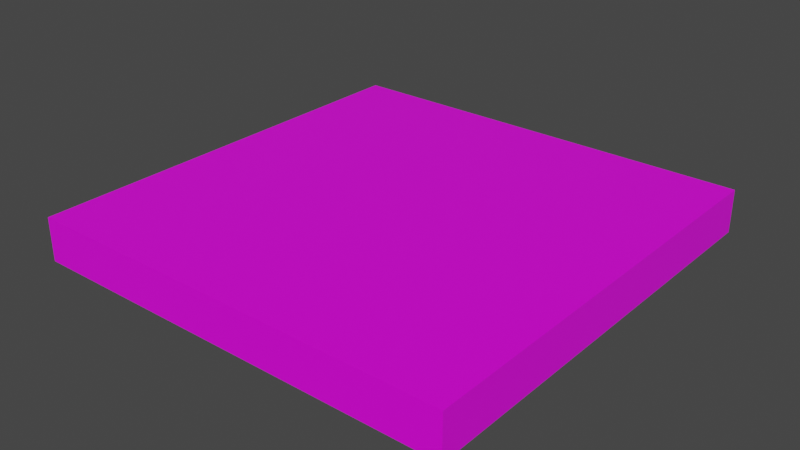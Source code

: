 # Source: Slab.blend  (saved by Blender 2.90.8; exported with 4.5.12 LTS)
import bpy
from mathutils import Matrix  # noqa: F401  (used for matrix-valued properties, if any)

bpy.ops.wm.read_factory_settings(use_empty=True)
scene = bpy.context.scene
scene.name = 'Scene'

# ---- collections
col_collection = bpy.data.collections.new('Collection'); scene.collection.children.link(col_collection)

# ---- images (referenced by path relative to the original .blend; pixels are not part of the script)
import os
ASSET_DIR = os.environ.get("B2B_ASSET_DIR", "")  # directory of the original .blend (textures are referenced by path, not embedded)
HERE = os.path.dirname(os.path.abspath(__file__))  # packed textures are extracted next to this script under _unpacked/

def load_image(name, relpath, width, height, colorspace="sRGB"):
    """Load a texture the original file referenced (path relative to the .blend, or extracted next to this script)."""
    p = next((c for c in (os.path.join(HERE, relpath), os.path.join(ASSET_DIR, relpath)) if relpath and os.path.exists(c)), "")
    if p:
        img = bpy.data.images.load(p, check_existing=True)
        img.name = name
    else:  # same state as the original file: an image datablock whose file is absent (Cycles renders it pink)
        img = bpy.data.images.new(name, width, height)
        img.source = "FILE"
        img.filepath = "//" + (relpath or name)
    img.colorspace_settings.name = colorspace
    return img
img_contour_png = load_image('Contour.png', 'Contour.png', 1024, 1024, 'sRGB')

# ---- materials (node trees are filled in below, after node groups)
mat_material_001 = bpy.data.materials.new('Material.001')
mat_material_001.use_transparent_shadow = False

# ---- material node trees
mat_material_001.use_nodes = True; mat_material_001.node_tree.nodes.clear()
_N = mat_material_001.node_tree.nodes; _L = mat_material_001.node_tree.links
n0 = _N.new('ShaderNodeBsdfPrincipled'); n0.name = 'Principled BSDF'; n0.location = (10, 300)
n0.distribution = 'GGX'
n0.subsurface_method = 'BURLEY'
n0.inputs[2].default_value = 0.4
n0.inputs[3].default_value = 1.45
n0.inputs[27].default_value = (0.0, 0.0, 0.0, 1.0)
n0.inputs[28].default_value = 1.0
n1 = _N.new('ShaderNodeNormalMap'); n1.name = 'Normal Map'; n1.location = (-300, -300)
n1.label = 'Normal/Map'
n1.inputs[0].default_value = 0.0
n2 = _N.new('ShaderNodeOutputMaterial'); n2.name = 'Material Output'; n2.location = (300, 300)
n3 = _N.new('ShaderNodeTexImage'); n3.name = 'Image Texture'; n3.location = (-423, 228)
n3.image = img_contour_png
_L.new(n0.outputs[0], n2.inputs[0])
_L.new(n1.outputs[0], n0.inputs[5])
_L.new(n3.outputs[0], n0.inputs[0])
n2.is_active_output = True

# ---- world
world_world = bpy.data.worlds.new('World'); scene.world = world_world
world_world.use_nodes = True; world_world.node_tree.nodes.clear()
_N = world_world.node_tree.nodes; _L = world_world.node_tree.links
n0 = _N.new('ShaderNodeOutputWorld'); n0.name = 'World Output'; n0.location = (300, 300)
n1 = _N.new('ShaderNodeBackground'); n1.name = 'Background'; n1.location = (10, 300)
n1.inputs[0].default_value = (0.05088, 0.05088, 0.05088, 1.0)
_L.new(n1.outputs[0], n0.inputs[0])
n0.is_active_output = True
world_world.color = (0.05088, 0.05088, 0.05088)
world_world.use_sun_shadow = False
world_world.sun_shadow_jitter_overblur = 0.0

# ---- meshes
me_cube_001 = bpy.data.meshes.new('Cube.001')
me_cube_001.from_pydata([(0.5, 0.5, -5.911e-08), (0.5, 0.5, -0.1), (0.5, -0.5, 1.038e-07), (0.5, -0.5, -0.1), (-0.5, 0.5, -5.911e-08), (-0.5, 0.5, -0.1), (-0.5, -0.5, 1.038e-07), (-0.5, -0.5, -0.1)], [], [(0, 4, 6, 2), (3, 2, 6, 7), (7, 6, 4, 5), (5, 1, 3, 7), (1, 0, 2, 3), (5, 4, 0, 1)])
me_cube_001.polygons.foreach_set('use_smooth', [True] * 6)
_k = set([(0, 1), (0, 2), (0, 4), (1, 3), (1, 5), (2, 3), (2, 6), (3, 7), (4, 5), (4, 6), (5, 7), (6, 7)])
me_cube_001.attributes.new('sharp_edge', 'BOOLEAN', 'EDGE').data.foreach_set('value', [ (min(e.vertices), max(e.vertices)) in _k for e in me_cube_001.edges])
_uv = me_cube_001.uv_layers.new(name='UVMap')
_uv.uv.foreach_set('vector', [1.0, 1.0, 0.0, 1.0, 8.941e-08, 0.0, 1.0, 8.941e-08, 0.875, 0.9591, 0.875, 0.9929, 0.125, 0.9929, 0.125, 0.9591, 0.125, 0.9591, 0.125, 0.9929, 0.875, 0.9929, 0.875, 0.9591, 0.5179, 0.9607, 0.4821, 0.9607, 0.4821, 0.9964, 0.5179, 0.9964, 0.875, 0.9591, 0.875, 0.9929, 0.125, 0.9929, 0.125, 0.9591, 0.125, 0.9591, 0.125, 0.9929, 0.875, 0.9929, 0.875, 0.9591])
me_cube_001.materials.append(mat_material_001)
me_cube_001.use_remesh_fix_poles = True
me_cube_001.use_remesh_preserve_attributes = False
me_cube_001.use_mirror_vertex_groups = False
me_cube_001.update()
me_cube_001.normals_split_custom_set([tuple(v) for v in zip(*[iter([-1.461e-14, 1.629e-07, 1.0, -1.461e-14, 1.629e-07, 1.0, -1.461e-14, 1.629e-07, 1.0, -1.461e-14, 1.629e-07, 1.0, 8.941e-08, -1.0, 0.0, 8.941e-08, -1.0, 0.0, 8.941e-08, -1.0, 0.0, 8.941e-08, -1.0, 0.0, -1.0, -1.118e-07, 1.332e-14, -1.0, -1.118e-07, 1.332e-14, -1.0, -1.118e-07, 1.332e-14, -1.0, -1.118e-07, 1.332e-14, -1.49e-09, -1.639e-07, -1.0, -1.49e-09, -1.639e-07, -1.0, -1.49e-09, -1.639e-07, -1.0, -1.49e-09, -1.639e-07, -1.0, 1.0, 1.118e-07, -2.665e-14, 1.0, 1.118e-07, -2.665e-14, 1.0, 1.118e-07, -2.665e-14, 1.0, 1.118e-07, -2.665e-14, -7.451e-08, 1.0, -2.98e-07, -7.451e-08, 1.0, -2.98e-07, -7.451e-08, 1.0, -2.98e-07, -7.451e-08, 1.0, -2.98e-07])] * 3)])

# ---- objects
ob_slab = bpy.data.objects.new('Slab', me_cube_001)

# ---- transforms, parenting, visibility, modifiers, constraints
ob_slab.location = (0.0, 0.0, 0.0)
ob_slab.color = (0.8, 0.8, 0.8, 1.0)
ob_slab.lineart.crease_threshold = 0.0

# ---- collection membership
col_collection.objects.link(ob_slab)

# ---- scene / render settings (as saved in the file)
scene.frame_start = 1; scene.frame_end = 250; scene.frame_set(92)
scene.render.engine = 'BLENDER_EEVEE_NEXT'
scene.cycles.use_denoising = False
scene.cycles.samples = 128
scene.cycles.sampling_pattern = 'TABULATED_SOBOL'
scene.cycles.use_adaptive_sampling = False
scene.cycles.use_light_tree = False
scene.view_settings.view_transform = 'Filmic'
bpy.context.view_layer.update()

# ---- added for rendering (the .blend has no active camera and no usable light): camera, sun
cam_auto = bpy.data.cameras.new('AutoCamera')
cam_auto.lens = 50.0
cam_auto.sensor_width = 36.0
cam_auto.clip_end = 1000.0
ob_auto_camera = bpy.data.objects.new('AutoCamera', cam_auto)
scene.collection.objects.link(ob_auto_camera)
ob_auto_camera.location = (1.31173, -1.57408, 0.999386)
ob_auto_camera.rotation_euler = (1.09748, -7.21219e-08, 0.694738)
scene.camera = ob_auto_camera
light_auto_sun = bpy.data.lights.new('AutoSun', 'SUN')
light_auto_sun.energy = 3.0
light_auto_sun.angle = 0.0523599
ob_auto_sun = bpy.data.objects.new('AutoSun', light_auto_sun)
scene.collection.objects.link(ob_auto_sun)
ob_auto_sun.rotation_euler = (0.872665, 0.174533, 0.523599)
bpy.context.view_layer.update()
